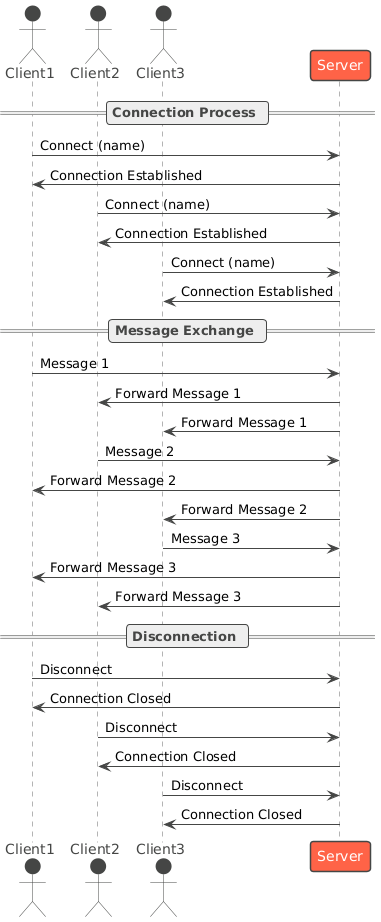

The diagram above was rendered by PlantUML. Its source (embedded in the PNG):
@startuml
!theme vibrant
actor Client1 as C1
actor Client2 as C2
actor Client3 as C3
participant Server

== Connection Process ==
C1 -> Server: Connect (name)
Server -> C1: Connection Established
C2 -> Server: Connect (name)
Server -> C2: Connection Established
C3 -> Server: Connect (name)
Server -> C3: Connection Established

== Message Exchange ==
C1 -> Server: Message 1
Server -> C2: Forward Message 1
Server -> C3: Forward Message 1

C2 -> Server: Message 2
Server -> C1: Forward Message 2
Server -> C3: Forward Message 2

C3 -> Server: Message 3
Server -> C1: Forward Message 3
Server -> C2: Forward Message 3

== Disconnection ==
C1 -> Server: Disconnect
Server -> C1: Connection Closed

C2 -> Server: Disconnect
Server -> C2: Connection Closed

C3 -> Server: Disconnect
Server -> C3: Connection Closed
@enduml